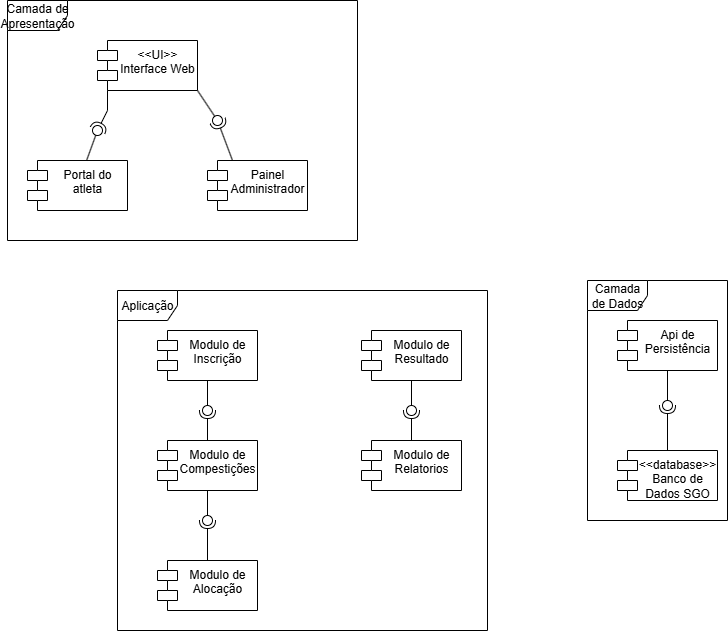

The diagram above was exported from draw.io. Its source (the exported page's mxGraphModel, read from the mxfile embedded in the PNG):
<mxGraphModel dx="632" dy="687" grid="1" gridSize="10" guides="1" tooltips="1" connect="1" arrows="1" fold="1" page="1" pageScale="1" pageWidth="827" pageHeight="1169" math="0" shadow="0">
  <root>
    <mxCell id="0" />
    <mxCell id="1" parent="0" />
    <mxCell id="mnTIc4xQ1zhqyf3uIw7P-1" value="&amp;lt;&amp;lt;UI&amp;gt;&amp;gt;&lt;br&gt;Interface Web" style="shape=module;align=left;spacingLeft=20;align=center;verticalAlign=top;whiteSpace=wrap;html=1;" vertex="1" parent="1">
      <mxGeometry x="150" y="170" width="100" height="50" as="geometry" />
    </mxCell>
    <mxCell id="mnTIc4xQ1zhqyf3uIw7P-4" value="Portal do atleta" style="shape=module;align=left;spacingLeft=20;align=center;verticalAlign=top;whiteSpace=wrap;html=1;" vertex="1" parent="1">
      <mxGeometry x="80" y="290" width="100" height="50" as="geometry" />
    </mxCell>
    <mxCell id="mnTIc4xQ1zhqyf3uIw7P-5" value="Painel Administrador" style="shape=module;align=left;spacingLeft=20;align=center;verticalAlign=top;whiteSpace=wrap;html=1;" vertex="1" parent="1">
      <mxGeometry x="260" y="290" width="100" height="50" as="geometry" />
    </mxCell>
    <mxCell id="mnTIc4xQ1zhqyf3uIw7P-9" value="" style="rounded=0;orthogonalLoop=1;jettySize=auto;html=1;endArrow=halfCircle;endFill=0;endSize=6;strokeWidth=1;sketch=0;exitX=0;exitY=1;exitDx=10;exitDy=0;exitPerimeter=0;" edge="1" parent="1" source="mnTIc4xQ1zhqyf3uIw7P-1">
      <mxGeometry relative="1" as="geometry">
        <mxPoint x="380" y="395" as="sourcePoint" />
        <mxPoint x="150" y="260" as="targetPoint" />
        <Array as="points">
          <mxPoint x="160" y="240" />
        </Array>
      </mxGeometry>
    </mxCell>
    <mxCell id="mnTIc4xQ1zhqyf3uIw7P-10" value="" style="rounded=0;orthogonalLoop=1;jettySize=auto;html=1;endArrow=oval;endFill=0;sketch=0;sourcePerimeterSpacing=0;targetPerimeterSpacing=0;endSize=10;" edge="1" parent="1" source="mnTIc4xQ1zhqyf3uIw7P-4">
      <mxGeometry relative="1" as="geometry">
        <mxPoint x="340" y="395" as="sourcePoint" />
        <mxPoint x="150" y="260" as="targetPoint" />
      </mxGeometry>
    </mxCell>
    <mxCell id="mnTIc4xQ1zhqyf3uIw7P-11" value="" style="ellipse;whiteSpace=wrap;html=1;align=center;aspect=fixed;fillColor=none;strokeColor=none;resizable=0;perimeter=centerPerimeter;rotatable=0;allowArrows=0;points=[];outlineConnect=1;" vertex="1" parent="1">
      <mxGeometry x="355" y="390" width="10" height="10" as="geometry" />
    </mxCell>
    <mxCell id="mnTIc4xQ1zhqyf3uIw7P-12" value="" style="rounded=0;orthogonalLoop=1;jettySize=auto;html=1;endArrow=halfCircle;endFill=0;endSize=6;strokeWidth=1;sketch=0;exitX=0.25;exitY=0;exitDx=0;exitDy=0;" edge="1" parent="1" source="mnTIc4xQ1zhqyf3uIw7P-5">
      <mxGeometry relative="1" as="geometry">
        <mxPoint x="280" y="280" as="sourcePoint" />
        <mxPoint x="270" y="250" as="targetPoint" />
      </mxGeometry>
    </mxCell>
    <mxCell id="mnTIc4xQ1zhqyf3uIw7P-13" value="" style="rounded=0;orthogonalLoop=1;jettySize=auto;html=1;endArrow=oval;endFill=0;sketch=0;sourcePerimeterSpacing=0;targetPerimeterSpacing=0;endSize=10;exitX=1;exitY=1;exitDx=0;exitDy=0;" edge="1" parent="1" source="mnTIc4xQ1zhqyf3uIw7P-1">
      <mxGeometry relative="1" as="geometry">
        <mxPoint x="340" y="395" as="sourcePoint" />
        <mxPoint x="270" y="250" as="targetPoint" />
      </mxGeometry>
    </mxCell>
    <mxCell id="mnTIc4xQ1zhqyf3uIw7P-14" value="" style="ellipse;whiteSpace=wrap;html=1;align=center;aspect=fixed;fillColor=none;strokeColor=none;resizable=0;perimeter=centerPerimeter;rotatable=0;allowArrows=0;points=[];outlineConnect=1;" vertex="1" parent="1">
      <mxGeometry x="355" y="390" width="10" height="10" as="geometry" />
    </mxCell>
    <mxCell id="mnTIc4xQ1zhqyf3uIw7P-15" value="Modulo de Resultado" style="shape=module;align=left;spacingLeft=20;align=center;verticalAlign=top;whiteSpace=wrap;html=1;" vertex="1" parent="1">
      <mxGeometry x="414" y="460" width="100" height="50" as="geometry" />
    </mxCell>
    <mxCell id="mnTIc4xQ1zhqyf3uIw7P-16" value="Modulo de Inscrição" style="shape=module;align=left;spacingLeft=20;align=center;verticalAlign=top;whiteSpace=wrap;html=1;" vertex="1" parent="1">
      <mxGeometry x="210" y="460" width="100" height="50" as="geometry" />
    </mxCell>
    <mxCell id="mnTIc4xQ1zhqyf3uIw7P-17" value="Modulo de Compestições" style="shape=module;align=left;spacingLeft=20;align=center;verticalAlign=top;whiteSpace=wrap;html=1;" vertex="1" parent="1">
      <mxGeometry x="210" y="570" width="100" height="50" as="geometry" />
    </mxCell>
    <mxCell id="mnTIc4xQ1zhqyf3uIw7P-18" value="Modulo de Relatorios" style="shape=module;align=left;spacingLeft=20;align=center;verticalAlign=top;whiteSpace=wrap;html=1;" vertex="1" parent="1">
      <mxGeometry x="414" y="570" width="100" height="50" as="geometry" />
    </mxCell>
    <mxCell id="mnTIc4xQ1zhqyf3uIw7P-19" value="Modulo de Alocação" style="shape=module;align=left;spacingLeft=20;align=center;verticalAlign=top;whiteSpace=wrap;html=1;" vertex="1" parent="1">
      <mxGeometry x="210" y="690" width="100" height="50" as="geometry" />
    </mxCell>
    <mxCell id="mnTIc4xQ1zhqyf3uIw7P-20" value="" style="rounded=0;orthogonalLoop=1;jettySize=auto;html=1;endArrow=halfCircle;endFill=0;endSize=6;strokeWidth=1;sketch=0;exitX=0.5;exitY=0;exitDx=0;exitDy=0;" edge="1" parent="1" source="mnTIc4xQ1zhqyf3uIw7P-19">
      <mxGeometry relative="1" as="geometry">
        <mxPoint x="380" y="495" as="sourcePoint" />
        <mxPoint x="260" y="650" as="targetPoint" />
      </mxGeometry>
    </mxCell>
    <mxCell id="mnTIc4xQ1zhqyf3uIw7P-21" value="" style="rounded=0;orthogonalLoop=1;jettySize=auto;html=1;endArrow=oval;endFill=0;sketch=0;sourcePerimeterSpacing=0;targetPerimeterSpacing=0;endSize=10;exitX=0.5;exitY=1;exitDx=0;exitDy=0;" edge="1" parent="1" source="mnTIc4xQ1zhqyf3uIw7P-17">
      <mxGeometry relative="1" as="geometry">
        <mxPoint x="340" y="495" as="sourcePoint" />
        <mxPoint x="260" y="650" as="targetPoint" />
      </mxGeometry>
    </mxCell>
    <mxCell id="mnTIc4xQ1zhqyf3uIw7P-22" value="" style="ellipse;whiteSpace=wrap;html=1;align=center;aspect=fixed;fillColor=none;strokeColor=none;resizable=0;perimeter=centerPerimeter;rotatable=0;allowArrows=0;points=[];outlineConnect=1;" vertex="1" parent="1">
      <mxGeometry x="355" y="490" width="10" height="10" as="geometry" />
    </mxCell>
    <mxCell id="mnTIc4xQ1zhqyf3uIw7P-23" value="" style="rounded=0;orthogonalLoop=1;jettySize=auto;html=1;endArrow=halfCircle;endFill=0;endSize=6;strokeWidth=1;sketch=0;exitX=0.5;exitY=0;exitDx=0;exitDy=0;" edge="1" parent="1" source="mnTIc4xQ1zhqyf3uIw7P-17">
      <mxGeometry relative="1" as="geometry">
        <mxPoint x="380" y="495" as="sourcePoint" />
        <mxPoint x="260" y="540" as="targetPoint" />
      </mxGeometry>
    </mxCell>
    <mxCell id="mnTIc4xQ1zhqyf3uIw7P-24" value="" style="rounded=0;orthogonalLoop=1;jettySize=auto;html=1;endArrow=oval;endFill=0;sketch=0;sourcePerimeterSpacing=0;targetPerimeterSpacing=0;endSize=10;exitX=0.5;exitY=1;exitDx=0;exitDy=0;" edge="1" parent="1" source="mnTIc4xQ1zhqyf3uIw7P-16">
      <mxGeometry relative="1" as="geometry">
        <mxPoint x="340" y="495" as="sourcePoint" />
        <mxPoint x="260" y="540" as="targetPoint" />
      </mxGeometry>
    </mxCell>
    <mxCell id="mnTIc4xQ1zhqyf3uIw7P-25" value="" style="ellipse;whiteSpace=wrap;html=1;align=center;aspect=fixed;fillColor=none;strokeColor=none;resizable=0;perimeter=centerPerimeter;rotatable=0;allowArrows=0;points=[];outlineConnect=1;" vertex="1" parent="1">
      <mxGeometry x="355" y="490" width="10" height="10" as="geometry" />
    </mxCell>
    <mxCell id="mnTIc4xQ1zhqyf3uIw7P-26" value="" style="rounded=0;orthogonalLoop=1;jettySize=auto;html=1;endArrow=halfCircle;endFill=0;endSize=6;strokeWidth=1;sketch=0;exitX=0.5;exitY=0;exitDx=0;exitDy=0;" edge="1" parent="1" source="mnTIc4xQ1zhqyf3uIw7P-18">
      <mxGeometry relative="1" as="geometry">
        <mxPoint x="380" y="495" as="sourcePoint" />
        <mxPoint x="464" y="540" as="targetPoint" />
      </mxGeometry>
    </mxCell>
    <mxCell id="mnTIc4xQ1zhqyf3uIw7P-27" value="" style="rounded=0;orthogonalLoop=1;jettySize=auto;html=1;endArrow=oval;endFill=0;sketch=0;sourcePerimeterSpacing=0;targetPerimeterSpacing=0;endSize=10;exitX=0.5;exitY=1;exitDx=0;exitDy=0;" edge="1" parent="1" source="mnTIc4xQ1zhqyf3uIw7P-15">
      <mxGeometry relative="1" as="geometry">
        <mxPoint x="340" y="495" as="sourcePoint" />
        <mxPoint x="464" y="540" as="targetPoint" />
      </mxGeometry>
    </mxCell>
    <mxCell id="mnTIc4xQ1zhqyf3uIw7P-28" value="" style="ellipse;whiteSpace=wrap;html=1;align=center;aspect=fixed;fillColor=none;strokeColor=none;resizable=0;perimeter=centerPerimeter;rotatable=0;allowArrows=0;points=[];outlineConnect=1;" vertex="1" parent="1">
      <mxGeometry x="355" y="490" width="10" height="10" as="geometry" />
    </mxCell>
    <mxCell id="mnTIc4xQ1zhqyf3uIw7P-29" value="" style="rounded=0;orthogonalLoop=1;jettySize=auto;html=1;endArrow=halfCircle;endFill=0;endSize=6;strokeWidth=1;sketch=0;exitX=0.5;exitY=0;exitDx=0;exitDy=0;" edge="1" parent="1" source="mnTIc4xQ1zhqyf3uIw7P-33">
      <mxGeometry relative="1" as="geometry">
        <mxPoint x="750" y="535" as="sourcePoint" />
        <mxPoint x="720" y="535" as="targetPoint" />
      </mxGeometry>
    </mxCell>
    <mxCell id="mnTIc4xQ1zhqyf3uIw7P-30" value="" style="rounded=0;orthogonalLoop=1;jettySize=auto;html=1;endArrow=oval;endFill=0;sketch=0;sourcePerimeterSpacing=0;targetPerimeterSpacing=0;endSize=10;exitX=0.5;exitY=1;exitDx=0;exitDy=0;" edge="1" target="mnTIc4xQ1zhqyf3uIw7P-31" parent="1" source="mnTIc4xQ1zhqyf3uIw7P-32">
      <mxGeometry relative="1" as="geometry">
        <mxPoint x="710" y="535" as="sourcePoint" />
      </mxGeometry>
    </mxCell>
    <mxCell id="mnTIc4xQ1zhqyf3uIw7P-31" value="" style="ellipse;whiteSpace=wrap;html=1;align=center;aspect=fixed;fillColor=none;strokeColor=none;resizable=0;perimeter=centerPerimeter;rotatable=0;allowArrows=0;points=[];outlineConnect=1;" vertex="1" parent="1">
      <mxGeometry x="715" y="530" width="10" height="10" as="geometry" />
    </mxCell>
    <mxCell id="mnTIc4xQ1zhqyf3uIw7P-32" value="Api de Persistência" style="shape=module;align=left;spacingLeft=20;align=center;verticalAlign=top;whiteSpace=wrap;html=1;" vertex="1" parent="1">
      <mxGeometry x="670" y="450" width="100" height="50" as="geometry" />
    </mxCell>
    <mxCell id="mnTIc4xQ1zhqyf3uIw7P-33" value="&amp;lt;&amp;lt;database&amp;gt;&amp;gt;&lt;div&gt;Banco de Dados SGO&lt;/div&gt;" style="shape=module;align=left;spacingLeft=20;align=center;verticalAlign=top;whiteSpace=wrap;html=1;" vertex="1" parent="1">
      <mxGeometry x="670" y="580" width="100" height="50" as="geometry" />
    </mxCell>
    <mxCell id="mnTIc4xQ1zhqyf3uIw7P-34" value="Camada de Dados" style="shape=umlFrame;whiteSpace=wrap;html=1;pointerEvents=0;" vertex="1" parent="1">
      <mxGeometry x="640" y="410" width="140" height="240" as="geometry" />
    </mxCell>
    <mxCell id="mnTIc4xQ1zhqyf3uIw7P-35" value="Aplicação" style="shape=umlFrame;whiteSpace=wrap;html=1;pointerEvents=0;" vertex="1" parent="1">
      <mxGeometry x="170" y="420" width="370" height="340" as="geometry" />
    </mxCell>
    <mxCell id="mnTIc4xQ1zhqyf3uIw7P-36" value="Camada de Apresentação" style="shape=umlFrame;whiteSpace=wrap;html=1;pointerEvents=0;" vertex="1" parent="1">
      <mxGeometry x="60" y="130" width="350" height="240" as="geometry" />
    </mxCell>
  </root>
</mxGraphModel>